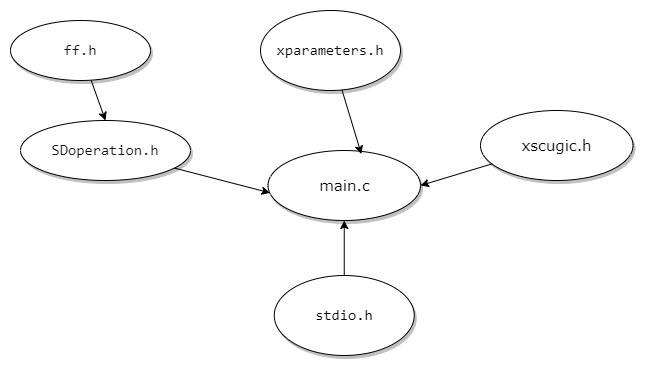

The diagram above was exported from draw.io. Its source (the exported page's mxGraphModel, read from the mxfile embedded in the PNG):
<mxGraphModel dx="1130" dy="647" grid="1" gridSize="10" guides="1" tooltips="1" connect="1" arrows="1" fold="1" page="1" pageScale="1" pageWidth="1100" pageHeight="850" background="none" math="0" shadow="0">
  <root>
    <mxCell id="0" />
    <mxCell id="1" parent="0" />
    <mxCell id="1ea317790d2ca983-1" value="&lt;div style=&quot;font-family: Consolas, &amp;quot;Courier New&amp;quot;, monospace; line-height: 19px;&quot;&gt;&lt;span style=&quot;background-color: rgb(255, 255, 255);&quot;&gt;&lt;font style=&quot;font-size: 15px;&quot;&gt;xparameters.h&lt;/font&gt;&lt;/span&gt;&lt;/div&gt;" style="ellipse;whiteSpace=wrap;html=1;rounded=0;shadow=1;comic=0;labelBackgroundColor=none;strokeWidth=1;fontFamily=Verdana;fontSize=12;align=center;" parent="1" vertex="1">
      <mxGeometry x="450" y="80" width="140" height="80" as="geometry" />
    </mxCell>
    <mxCell id="1ea317790d2ca983-2" value="&lt;span&gt;&lt;font style=&quot;font-size: 15px;&quot;&gt;main.c&lt;/font&gt;&lt;/span&gt;" style="ellipse;whiteSpace=wrap;html=1;rounded=0;shadow=1;comic=0;labelBackgroundColor=none;strokeWidth=1;fontFamily=Verdana;fontSize=12;align=center;" parent="1" vertex="1">
      <mxGeometry x="457.5" y="220" width="152.5" height="70" as="geometry" />
    </mxCell>
    <mxCell id="exu_WiCb7P0nLNkGEbZG-5" style="rounded=0;orthogonalLoop=1;jettySize=auto;html=1;entryX=0.013;entryY=0.605;entryDx=0;entryDy=0;entryPerimeter=0;" edge="1" parent="1" source="1ea317790d2ca983-9" target="1ea317790d2ca983-2">
      <mxGeometry relative="1" as="geometry">
        <mxPoint x="450" y="260" as="targetPoint" />
      </mxGeometry>
    </mxCell>
    <mxCell id="1ea317790d2ca983-9" value="&lt;div style=&quot;font-family: Consolas, &amp;quot;Courier New&amp;quot;, monospace; line-height: 19px;&quot;&gt;&lt;font style=&quot;font-size: 15px;&quot; color=&quot;#121212&quot;&gt;SDoperation.h&lt;/font&gt;&lt;/div&gt;" style="ellipse;whiteSpace=wrap;html=1;rounded=0;shadow=1;comic=0;labelBackgroundColor=none;strokeWidth=1;fontFamily=Verdana;fontSize=12;align=center;" parent="1" vertex="1">
      <mxGeometry x="210" y="190" width="170" height="60" as="geometry" />
    </mxCell>
    <mxCell id="exu_WiCb7P0nLNkGEbZG-4" style="rounded=0;orthogonalLoop=1;jettySize=auto;html=1;entryX=0.612;entryY=0.051;entryDx=0;entryDy=0;entryPerimeter=0;" edge="1" parent="1" source="1ea317790d2ca983-1" target="1ea317790d2ca983-2">
      <mxGeometry relative="1" as="geometry" />
    </mxCell>
    <mxCell id="exu_WiCb7P0nLNkGEbZG-8" style="rounded=0;orthogonalLoop=1;jettySize=auto;html=1;entryX=0.5;entryY=0;entryDx=0;entryDy=0;" edge="1" parent="1" source="exu_WiCb7P0nLNkGEbZG-7" target="1ea317790d2ca983-9">
      <mxGeometry relative="1" as="geometry" />
    </mxCell>
    <mxCell id="exu_WiCb7P0nLNkGEbZG-7" value="&lt;div style=&quot;font-family: Consolas, &amp;quot;Courier New&amp;quot;, monospace; line-height: 19px;&quot;&gt;&lt;font style=&quot;font-size: 15px;&quot; color=&quot;#121212&quot;&gt;ff.h&lt;/font&gt;&lt;/div&gt;" style="ellipse;whiteSpace=wrap;html=1;rounded=0;shadow=1;comic=0;labelBackgroundColor=none;strokeWidth=1;fontFamily=Verdana;fontSize=12;align=center;" vertex="1" parent="1">
      <mxGeometry x="200" y="90" width="140" height="60" as="geometry" />
    </mxCell>
    <mxCell id="exu_WiCb7P0nLNkGEbZG-10" style="rounded=0;orthogonalLoop=1;jettySize=auto;html=1;entryX=1;entryY=0.5;entryDx=0;entryDy=0;" edge="1" parent="1" source="exu_WiCb7P0nLNkGEbZG-9" target="1ea317790d2ca983-2">
      <mxGeometry relative="1" as="geometry" />
    </mxCell>
    <mxCell id="exu_WiCb7P0nLNkGEbZG-9" value="&lt;span&gt;&lt;font style=&quot;font-size: 15px;&quot;&gt;xscugic.h&lt;/font&gt;&lt;/span&gt;" style="ellipse;whiteSpace=wrap;html=1;rounded=0;shadow=1;comic=0;labelBackgroundColor=none;strokeWidth=1;fontFamily=Verdana;fontSize=12;align=center;" vertex="1" parent="1">
      <mxGeometry x="670" y="180" width="152.5" height="70" as="geometry" />
    </mxCell>
    <mxCell id="exu_WiCb7P0nLNkGEbZG-12" style="edgeStyle=orthogonalEdgeStyle;rounded=0;orthogonalLoop=1;jettySize=auto;html=1;entryX=0.5;entryY=1;entryDx=0;entryDy=0;" edge="1" parent="1" source="exu_WiCb7P0nLNkGEbZG-11" target="1ea317790d2ca983-2">
      <mxGeometry relative="1" as="geometry" />
    </mxCell>
    <mxCell id="exu_WiCb7P0nLNkGEbZG-11" value="&lt;div style=&quot;font-family: Consolas, &amp;quot;Courier New&amp;quot;, monospace; line-height: 19px;&quot;&gt;&lt;span style=&quot;background-color: rgb(255, 255, 255);&quot;&gt;&lt;font style=&quot;font-size: 15px;&quot;&gt;stdio.h&lt;/font&gt;&lt;/span&gt;&lt;/div&gt;" style="ellipse;whiteSpace=wrap;html=1;rounded=0;shadow=1;comic=0;labelBackgroundColor=none;strokeWidth=1;fontFamily=Verdana;fontSize=12;align=center;" vertex="1" parent="1">
      <mxGeometry x="463.75" y="345" width="140" height="80" as="geometry" />
    </mxCell>
  </root>
</mxGraphModel>